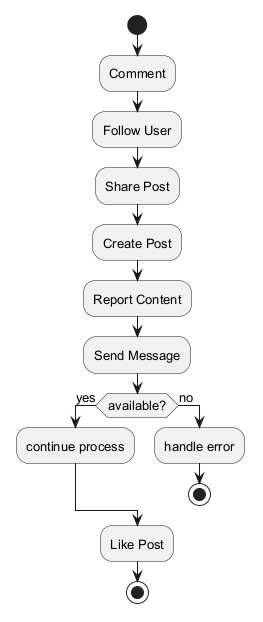

The diagram above was rendered by PlantUML. Its source (embedded in the PNG):
@startuml
skinparam defaultFontSize 13
start
:Comment;
:Follow User;
:Share Post;
:Create Post;
:Report Content;
:Send Message;
if (available?) then (yes)
:continue process;
else (no)
:handle error;
stop
endif
:Like Post;
stop
@enduml